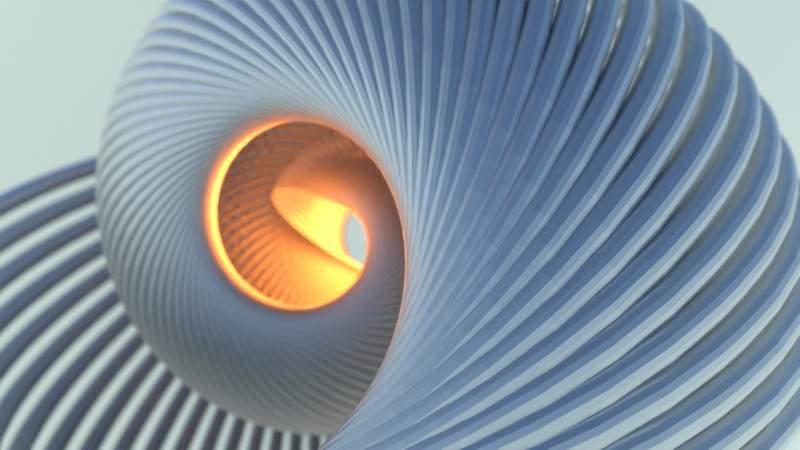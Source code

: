# Source: 12.blend  (saved by Blender 2.78.0; exported with 4.5.12 LTS)
import bpy
from mathutils import Matrix  # noqa: F401  (used for matrix-valued properties, if any)

bpy.ops.wm.read_factory_settings(use_empty=True)
scene = bpy.context.scene
scene.name = 'Scene'

# ---- collections
col_collection_1 = bpy.data.collections.new('Collection 1'); scene.collection.children.link(col_collection_1)

# ---- materials (node trees are filled in below, after node groups)
mat_material = bpy.data.materials.new('Material')
mat_material.alpha_threshold = 0.0
mat_material.roughness = 0.5
mat_material.line_color = (0.0, 0.0, 0.0, 1.0)

# ---- material node trees
mat_material.use_nodes = True; mat_material.node_tree.nodes.clear()
_N = mat_material.node_tree.nodes; _L = mat_material.node_tree.links
n0 = _N.new('ShaderNodeOutputMaterial'); n0.name = 'Material Output'; n0.location = (300, 300)
n1 = _N.new('ShaderNodeMixShader'); n1.name = 'Mix Shader'; n1.location = (110, 300)
n2 = _N.new('ShaderNodeBsdfAnisotropic'); n2.name = 'Glossy BSDF'; n2.location = (-90, 300)
n2.distribution = 'BECKMANN'
n2.inputs[1].default_value = 0.5477
n3 = _N.new('ShaderNodeBsdfAnisotropic'); n3.name = 'Anisotropic BSDF'; n3.location = (-90, 300)
n3.distribution = 'BECKMANN'
n3.inputs[1].default_value = 0.5477
n3.inputs[2].default_value = 0.5
_L.new(n1.outputs[0], n0.inputs[0])
_L.new(n2.outputs[0], n1.inputs[1])
_L.new(n3.outputs[0], n1.inputs[2])
n0.is_active_output = True

# ---- world
world_world = bpy.data.worlds.new('World'); scene.world = world_world
world_world.use_nodes = True; world_world.node_tree.nodes.clear()
_N = world_world.node_tree.nodes; _L = world_world.node_tree.links
n0 = _N.new('ShaderNodeOutputWorld'); n0.name = 'World Output'; n0.location = (300, 300)
n1 = _N.new('ShaderNodeBackground'); n1.name = 'Background'; n1.location = (10, 300)
n1.inputs[1].default_value = 3.0
n2 = _N.new('ShaderNodeTexSky'); n2.name = 'Sky Texture'; n2.location = (-190, 300)
n2.sky_type = 'HOSEK_WILKIE'
n2.sun_direction = (0.582, 0.5984, 0.5507)
n2.ground_albedo = 1.0
n2.sun_elevation = 1.571
_L.new(n1.outputs[0], n0.inputs[0])
_L.new(n2.outputs[0], n1.inputs[0])
n0.is_active_output = True
world_world.color = (0.05088, 0.05088, 0.05088)
world_world.use_sun_shadow = False
world_world.sun_shadow_jitter_overblur = 0.0
world_world.cycles.sampling_method = 'NONE'
world_world.cycles.sample_map_resolution = 256

# ---- cameras
cam_camera = bpy.data.cameras.new('Camera')
cam_camera.passepartout_alpha = 0.9775
cam_camera.clip_end = 100.0
cam_camera.lens = 30.0
cam_camera.sensor_width = 32.0
cam_camera.sensor_height = 18.0
cam_camera.ortho_scale = 7.314
cam_camera.dof.use_dof = True
cam_camera.dof.focus_distance = 9.0
cam_camera.dof.aperture_fstop = 0.15

# ---- lights
light_point = bpy.data.lights.new('Point', 'POINT')
light_point.color = (1.0, 0.248, 0.03519)
light_point.transmission_factor = 0.0
light_point.energy = 1000.0
light_point.shadow_buffer_clip_start = 0.5
light_point.shadow_soft_size = 1.0
light_point.shadow_maximum_resolution = 0.006
light_point.use_absolute_resolution = True
light_point.cycles.use_multiple_importance_sampling = False

# ---- meshes
me_circle_001 = bpy.data.meshes.new('Circle.001')
me_circle_001.from_pydata([(-0.2712, -0.2712, -0.2712), (-0.2712, 0.2712, -0.2712), (0.2712, 0.2712, -0.2712), (0.2712, -0.2712, -0.2712), (-0.2712, -0.2712, 0.2712), (-0.2712, 0.2712, 0.2712), (0.2712, 0.2712, 0.2712), (0.2712, -0.2712, 0.2712)], [], [(4, 5, 1, 0), (5, 6, 2, 1), (6, 7, 3, 2), (7, 4, 0, 3), (0, 1, 2, 3), (7, 6, 5, 4)])
me_circle_001.materials.append(mat_material)
me_circle_001.use_remesh_preserve_volume = False
me_circle_001.use_remesh_preserve_attributes = False
me_circle_001.use_mirror_vertex_groups = False
me_circle_001.update()

# ---- curves / text
cu_beziercircle = bpy.data.curves.new('BezierCircle', 'CURVE')
cu_beziercircle.dimensions = '3D'
_sp = cu_beziercircle.splines.new('BEZIER'); _sp.bezier_points.add(3)
_sp.bezier_points.foreach_set('co', [-8.834, 5.999e-08, 0.0, -7.483e-08, 8.834, 0.0, 8.834, 5.999e-08, 0.0, -7.483e-08, -8.834, 0.0])
_sp.bezier_points.foreach_set('handle_left', [-8.834, -4.877, 0.0, -4.877, 8.834, 0.0, 8.834, 4.877, 0.0, 4.877, -8.834, 0.0])
_sp.bezier_points.foreach_set('handle_right', [-8.834, 4.877, 0.0, 4.877, 8.834, 0.0, 8.834, -4.877, 0.0, -4.877, -8.834, 0.0])
for _p, _l, _r in zip(_sp.bezier_points, ['AUTO', 'AUTO', 'AUTO', 'AUTO'], ['AUTO', 'AUTO', 'AUTO', 'AUTO']): _p.handle_left_type = _l; _p.handle_right_type = _r
_sp.order_u = 0
_sp.order_v = 0
_sp.use_cyclic_u = True
cu_beziercircle.use_path = True
cu_beziercircle.use_path_clamp = True
cu_beziercircle.bevel_resolution = 0
cu_beziercircle.fill_mode = 'HALF'

# ---- objects
ob_point = bpy.data.objects.new('Point', light_point)
ob_empty = bpy.data.objects.new('Empty', None)
ob_beziercircle = bpy.data.objects.new('BezierCircle', cu_beziercircle)
ob_cube = bpy.data.objects.new('Cube', me_circle_001)
ob_camera = bpy.data.objects.new('Camera', cam_camera)

# ---- transforms, parenting, visibility, modifiers, constraints
ob_point.location = (0.0, 0.0, 0.0)
ob_point.lineart.crease_threshold = 0.0
ob_empty.location = (0.0, 0.0, 0.0)
ob_empty.rotation_euler = (-0.04881, 0.06862, 0.03482)
ob_empty.scale = (0.985, 0.985, 0.985)
ob_empty.empty_display_type = 'ARROWS'
ob_empty.empty_image_offset = (0.0, 0.0)
ob_empty.lineart.crease_threshold = 0.0
ob_beziercircle.location = (0.0, 0.0, 0.0)
ob_beziercircle.lineart.crease_threshold = 0.0
ob_cube.location = (0.0, 0.0, 0.0)
ob_cube.lineart.crease_threshold = 0.0
_m = ob_cube.modifiers.new('Array.001', 'ARRAY')
_m.fit_type = 'FIT_CURVE'
_m.curve = ob_beziercircle
_m.constant_offset_displace = (0.0, 0.0, 0.0)
_m.relative_offset_displace = (0.0, 0.0, 0.9555)
_m.use_merge_vertices = True
_m.use_merge_vertices_cap = True
_m.merge_threshold = 0.5
_m = ob_cube.modifiers.new('Curve', 'CURVE')
_m.object = ob_beziercircle
_m.deform_axis = 'POS_Z'
_m = ob_cube.modifiers.new('Array', 'ARRAY')
_m.count = 100
_m.constant_offset_displace = (0.0, 0.0, 0.0)
_m.use_relative_offset = False
_m.relative_offset_displace = (0.0, 0.0, 0.0)
_m.use_object_offset = True
_m.offset_object = ob_empty
_m = ob_cube.modifiers.new('Subsurf', 'SUBSURF')
_m.uv_smooth = 'NONE'
_m.quality = 2
_m.show_only_control_edges = False
ob_camera.location = (-11.93, 8.601, 6.84)
ob_camera.rotation_euler = (1.155, 6.872e-09, 4.021)
ob_camera.lock_rotations_4d = False
ob_camera.empty_display_type = 'ARROWS'
ob_camera.color = (0.0, 0.0, 0.0, 0.0)
ob_camera.display_type = 'WIRE'
ob_camera.lineart.crease_threshold = 0.0

# ---- collection membership
col_collection_1.objects.link(ob_point)
col_collection_1.objects.link(ob_empty)
col_collection_1.objects.link(ob_beziercircle)
col_collection_1.objects.link(ob_cube)
col_collection_1.objects.link(ob_camera)

# ---- scene / render settings (as saved in the file)
scene.camera = ob_camera
scene.frame_start = 1; scene.frame_end = 250; scene.frame_set(2)
scene.render.engine = 'CYCLES'
scene.render.image_settings.color_mode = 'RGB'
scene.render.image_settings.compression = 90
scene.render.resolution_percentage = 50
scene.render.dither_intensity = 2.0
scene.render.use_border = True
scene.cycles.use_denoising = False
scene.cycles.samples = 900
scene.cycles.sampling_pattern = 'TABULATED_SOBOL'
scene.cycles.light_sampling_threshold = 0.0
scene.cycles.use_adaptive_sampling = False
scene.cycles.use_light_tree = False
scene.cycles.caustics_reflective = False
scene.cycles.caustics_refractive = False
scene.cycles.blur_glossy = 0.0
scene.cycles.max_bounces = 2
scene.cycles.diffuse_bounces = 2
scene.cycles.glossy_bounces = 2
scene.cycles.transmission_bounces = 2
scene.cycles.volume_bounces = 2
scene.cycles.pixel_filter_type = 'GAUSSIAN'
scene.cycles.sample_clamp_indirect = 0.0
scene.view_settings.view_transform = 'Standard'
bpy.context.view_layer.update()
